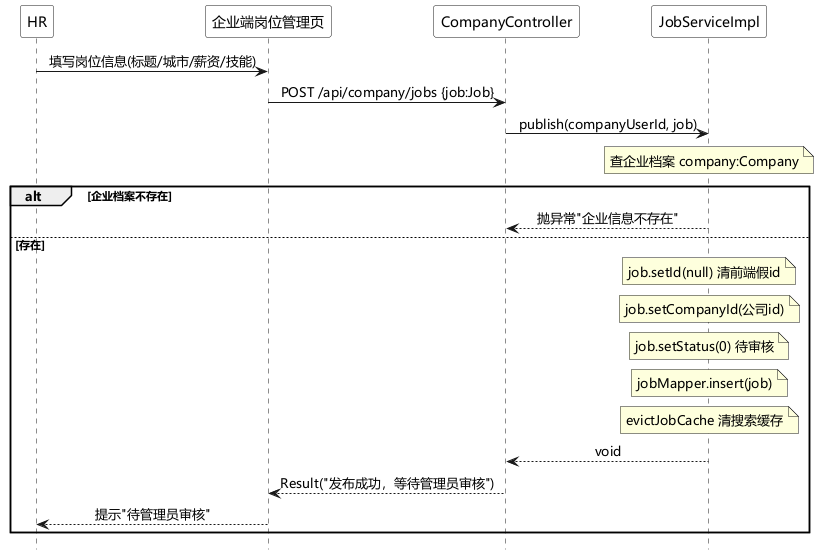

The diagram above was rendered by PlantUML. Its source (embedded in the PNG):
@startuml 企业发布岗位时序图
skinparam defaultFontName "Microsoft YaHei"
hide footbox
<style>
participant {
  FontColor white
  BorderColor white
  BackgroundColor white
}
sequenceDiagram {
  FontColor black
}
</style>
skinparam sequenceMessageAlign center
participant "HR" as hr
participant "企业端岗位管理页" as web
participant "CompanyController" as ctl
participant "JobServiceImpl" as svc
hr -> web : 填写岗位信息(标题/城市/薪资/技能)
web -> ctl : POST /api/company/jobs {job:Job}
ctl -> svc : publish(companyUserId, job)
note over svc
  查企业档案 company:Company
end note
alt 企业档案不存在
  svc --> ctl : 抛异常"企业信息不存在"
else 存在
  note over svc
    job.setId(null) 清前端假id
  end note
  note over svc
    job.setCompanyId(公司id)
  end note
  note over svc
    job.setStatus(0) 待审核
  end note
  note over svc
    jobMapper.insert(job)
  end note
  note over svc
    evictJobCache 清搜索缓存
  end note
  svc --> ctl : void
  ctl --> web : Result("发布成功，等待管理员审核")
  web --> hr : 提示"待管理员审核"
end

@enduml